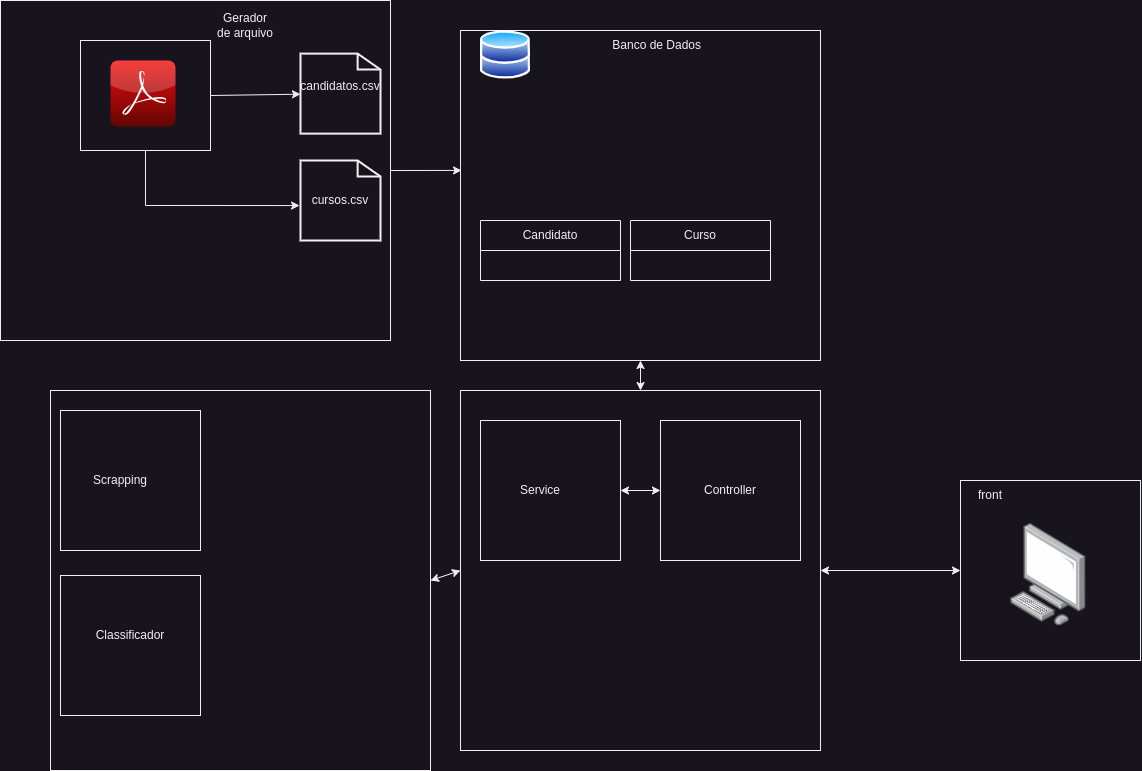

The diagram above was exported from draw.io. Its source (the exported page's mxGraphModel, read from the mxfile embedded in the PNG):
<mxGraphModel dx="1956" dy="1002" grid="1" gridSize="10" guides="1" tooltips="1" connect="1" arrows="1" fold="1" page="1" pageScale="1" pageWidth="827" pageHeight="1169" math="0" shadow="0">
  <root>
    <mxCell id="0" />
    <mxCell id="1" parent="0" />
    <mxCell id="eVnXFw_b6i7V8hgrDX17-1" value="" style="rounded=0;whiteSpace=wrap;html=1;" vertex="1" parent="1">
      <mxGeometry x="20" y="10" width="390" height="340" as="geometry" />
    </mxCell>
    <mxCell id="eVnXFw_b6i7V8hgrDX17-3" value="" style="rounded=0;whiteSpace=wrap;html=1;" vertex="1" parent="1">
      <mxGeometry x="100" y="50" width="130" height="110" as="geometry" />
    </mxCell>
    <mxCell id="eVnXFw_b6i7V8hgrDX17-2" value="" style="dashed=0;outlineConnect=0;html=1;align=center;labelPosition=center;verticalLabelPosition=bottom;verticalAlign=top;shape=mxgraph.webicons.adobe_pdf;fillColor=#F40C0C;gradientColor=#610603" vertex="1" parent="1">
      <mxGeometry x="130" y="70" width="65" height="66.2" as="geometry" />
    </mxCell>
    <mxCell id="eVnXFw_b6i7V8hgrDX17-6" value="" style="html=1;verticalLabelPosition=bottom;align=center;labelBackgroundColor=#ffffff;verticalAlign=middle;strokeWidth=2;strokeColor=default;shadow=0;dashed=0;shape=mxgraph.ios7.icons.document;" vertex="1" parent="1">
      <mxGeometry x="320" y="63.1" width="80" height="80" as="geometry" />
    </mxCell>
    <mxCell id="eVnXFw_b6i7V8hgrDX17-7" value="" style="html=1;verticalLabelPosition=bottom;align=center;labelBackgroundColor=#ffffff;verticalAlign=middle;strokeWidth=2;strokeColor=default;shadow=0;dashed=0;shape=mxgraph.ios7.icons.document;" vertex="1" parent="1">
      <mxGeometry x="320" y="170" width="80" height="80" as="geometry" />
    </mxCell>
    <mxCell id="eVnXFw_b6i7V8hgrDX17-10" value="" style="rounded=0;whiteSpace=wrap;html=1;" vertex="1" parent="1">
      <mxGeometry x="480" y="40" width="360" height="330" as="geometry" />
    </mxCell>
    <mxCell id="eVnXFw_b6i7V8hgrDX17-8" value="" style="image;aspect=fixed;perimeter=ellipsePerimeter;html=1;align=center;shadow=0;dashed=0;spacingTop=3;image=img/lib/active_directory/databases.svg;" vertex="1" parent="1">
      <mxGeometry x="500" y="39.99999999999999" width="50" height="49" as="geometry" />
    </mxCell>
    <mxCell id="eVnXFw_b6i7V8hgrDX17-50" value="Candidato" style="swimlane;fontStyle=0;childLayout=stackLayout;horizontal=1;startSize=30;horizontalStack=0;resizeParent=1;resizeParentMax=0;resizeLast=0;collapsible=1;marginBottom=0;whiteSpace=wrap;html=1;" vertex="1" parent="1">
      <mxGeometry x="500" y="230" width="140" height="60" as="geometry" />
    </mxCell>
    <mxCell id="eVnXFw_b6i7V8hgrDX17-54" value="Curso" style="swimlane;fontStyle=0;childLayout=stackLayout;horizontal=1;startSize=30;horizontalStack=0;resizeParent=1;resizeParentMax=0;resizeLast=0;collapsible=1;marginBottom=0;whiteSpace=wrap;html=1;" vertex="1" parent="1">
      <mxGeometry x="650" y="230" width="140" height="60" as="geometry" />
    </mxCell>
    <mxCell id="eVnXFw_b6i7V8hgrDX17-55" value="" style="whiteSpace=wrap;html=1;aspect=fixed;" vertex="1" parent="1">
      <mxGeometry x="70" y="400" width="380" height="380" as="geometry" />
    </mxCell>
    <mxCell id="eVnXFw_b6i7V8hgrDX17-56" value="" style="whiteSpace=wrap;html=1;aspect=fixed;" vertex="1" parent="1">
      <mxGeometry x="80" y="420" width="140" height="140" as="geometry" />
    </mxCell>
    <mxCell id="eVnXFw_b6i7V8hgrDX17-57" value="Scrapping" style="text;html=1;strokeColor=none;fillColor=none;align=center;verticalAlign=middle;whiteSpace=wrap;rounded=0;" vertex="1" parent="1">
      <mxGeometry x="110" y="475" width="60" height="30" as="geometry" />
    </mxCell>
    <mxCell id="eVnXFw_b6i7V8hgrDX17-58" value="" style="whiteSpace=wrap;html=1;aspect=fixed;" vertex="1" parent="1">
      <mxGeometry x="80" y="585" width="140" height="140" as="geometry" />
    </mxCell>
    <mxCell id="eVnXFw_b6i7V8hgrDX17-59" value="Classificador" style="text;html=1;strokeColor=none;fillColor=none;align=center;verticalAlign=middle;whiteSpace=wrap;rounded=0;" vertex="1" parent="1">
      <mxGeometry x="120" y="630" width="60" height="30" as="geometry" />
    </mxCell>
    <mxCell id="eVnXFw_b6i7V8hgrDX17-60" value="" style="whiteSpace=wrap;html=1;aspect=fixed;" vertex="1" parent="1">
      <mxGeometry x="480" y="400" width="360" height="360" as="geometry" />
    </mxCell>
    <mxCell id="eVnXFw_b6i7V8hgrDX17-61" value="" style="whiteSpace=wrap;html=1;aspect=fixed;" vertex="1" parent="1">
      <mxGeometry x="500" y="430" width="140" height="140" as="geometry" />
    </mxCell>
    <mxCell id="eVnXFw_b6i7V8hgrDX17-62" value="Service" style="text;html=1;strokeColor=none;fillColor=none;align=center;verticalAlign=middle;whiteSpace=wrap;rounded=0;" vertex="1" parent="1">
      <mxGeometry x="530" y="485" width="60" height="30" as="geometry" />
    </mxCell>
    <mxCell id="eVnXFw_b6i7V8hgrDX17-64" value="Controller" style="whiteSpace=wrap;html=1;aspect=fixed;" vertex="1" parent="1">
      <mxGeometry x="680" y="430" width="140" height="140" as="geometry" />
    </mxCell>
    <mxCell id="eVnXFw_b6i7V8hgrDX17-65" value="" style="endArrow=classic;html=1;rounded=0;exitX=1;exitY=0.5;exitDx=0;exitDy=0;" edge="1" parent="1" source="eVnXFw_b6i7V8hgrDX17-3" target="eVnXFw_b6i7V8hgrDX17-6">
      <mxGeometry width="50" height="50" relative="1" as="geometry">
        <mxPoint x="230" y="120" as="sourcePoint" />
        <mxPoint x="280" y="70" as="targetPoint" />
      </mxGeometry>
    </mxCell>
    <mxCell id="eVnXFw_b6i7V8hgrDX17-67" value="" style="endArrow=classic;html=1;rounded=0;exitX=0.5;exitY=1;exitDx=0;exitDy=0;entryX=-0.012;entryY=0.563;entryDx=0;entryDy=0;entryPerimeter=0;" edge="1" parent="1" source="eVnXFw_b6i7V8hgrDX17-3" target="eVnXFw_b6i7V8hgrDX17-7">
      <mxGeometry width="50" height="50" relative="1" as="geometry">
        <mxPoint x="240" y="220" as="sourcePoint" />
        <mxPoint x="290" y="170" as="targetPoint" />
        <Array as="points">
          <mxPoint x="165" y="215" />
        </Array>
      </mxGeometry>
    </mxCell>
    <mxCell id="eVnXFw_b6i7V8hgrDX17-69" value="" style="endArrow=classic;startArrow=classic;html=1;rounded=0;entryX=0.5;entryY=1;entryDx=0;entryDy=0;exitX=0.5;exitY=0;exitDx=0;exitDy=0;" edge="1" parent="1" source="eVnXFw_b6i7V8hgrDX17-60" target="eVnXFw_b6i7V8hgrDX17-10">
      <mxGeometry width="50" height="50" relative="1" as="geometry">
        <mxPoint x="560" y="430" as="sourcePoint" />
        <mxPoint x="610" y="380" as="targetPoint" />
      </mxGeometry>
    </mxCell>
    <mxCell id="eVnXFw_b6i7V8hgrDX17-70" value="" style="endArrow=classic;startArrow=classic;html=1;rounded=0;entryX=0;entryY=0.5;entryDx=0;entryDy=0;exitX=1;exitY=0.5;exitDx=0;exitDy=0;" edge="1" parent="1" source="eVnXFw_b6i7V8hgrDX17-55" target="eVnXFw_b6i7V8hgrDX17-60">
      <mxGeometry width="50" height="50" relative="1" as="geometry">
        <mxPoint x="420" y="640" as="sourcePoint" />
        <mxPoint x="470" y="590" as="targetPoint" />
      </mxGeometry>
    </mxCell>
    <mxCell id="eVnXFw_b6i7V8hgrDX17-71" value="Gerador de arquivo" style="text;html=1;strokeColor=none;fillColor=none;align=center;verticalAlign=middle;whiteSpace=wrap;rounded=0;" vertex="1" parent="1">
      <mxGeometry x="235" y="20" width="60" height="30" as="geometry" />
    </mxCell>
    <mxCell id="eVnXFw_b6i7V8hgrDX17-72" value="&amp;nbsp;Banco de Dados" style="text;html=1;strokeColor=none;fillColor=none;align=center;verticalAlign=middle;whiteSpace=wrap;rounded=0;" vertex="1" parent="1">
      <mxGeometry x="610" y="40" width="130" height="30" as="geometry" />
    </mxCell>
    <mxCell id="eVnXFw_b6i7V8hgrDX17-75" value="candidatos.csv" style="text;html=1;strokeColor=none;fillColor=none;align=center;verticalAlign=middle;whiteSpace=wrap;rounded=0;" vertex="1" parent="1">
      <mxGeometry x="330" y="81" width="60" height="30" as="geometry" />
    </mxCell>
    <mxCell id="eVnXFw_b6i7V8hgrDX17-76" value="cursos.csv" style="text;html=1;strokeColor=none;fillColor=none;align=center;verticalAlign=middle;whiteSpace=wrap;rounded=0;" vertex="1" parent="1">
      <mxGeometry x="330" y="195" width="60" height="30" as="geometry" />
    </mxCell>
    <mxCell id="eVnXFw_b6i7V8hgrDX17-77" value="" style="endArrow=classic;html=1;rounded=0;exitX=1;exitY=0.5;exitDx=0;exitDy=0;entryX=0.003;entryY=0.424;entryDx=0;entryDy=0;entryPerimeter=0;" edge="1" parent="1" source="eVnXFw_b6i7V8hgrDX17-1" target="eVnXFw_b6i7V8hgrDX17-10">
      <mxGeometry width="50" height="50" relative="1" as="geometry">
        <mxPoint x="460" y="190" as="sourcePoint" />
        <mxPoint x="490" y="170" as="targetPoint" />
      </mxGeometry>
    </mxCell>
    <mxCell id="eVnXFw_b6i7V8hgrDX17-78" value="" style="endArrow=classic;startArrow=classic;html=1;rounded=0;exitX=1;exitY=0.5;exitDx=0;exitDy=0;" edge="1" parent="1" source="eVnXFw_b6i7V8hgrDX17-61">
      <mxGeometry width="50" height="50" relative="1" as="geometry">
        <mxPoint x="630" y="550" as="sourcePoint" />
        <mxPoint x="680" y="500" as="targetPoint" />
      </mxGeometry>
    </mxCell>
    <mxCell id="eVnXFw_b6i7V8hgrDX17-80" value="" style="rounded=0;whiteSpace=wrap;html=1;" vertex="1" parent="1">
      <mxGeometry x="980" y="490" width="180" height="180" as="geometry" />
    </mxCell>
    <mxCell id="eVnXFw_b6i7V8hgrDX17-79" value="" style="image;points=[];aspect=fixed;html=1;align=center;shadow=0;dashed=0;image=img/lib/allied_telesis/computer_and_terminals/Personal_Computer.svg;" vertex="1" parent="1">
      <mxGeometry x="1030" y="533" width="75.6" height="102.46" as="geometry" />
    </mxCell>
    <mxCell id="eVnXFw_b6i7V8hgrDX17-81" value="front" style="text;html=1;strokeColor=none;fillColor=none;align=center;verticalAlign=middle;whiteSpace=wrap;rounded=0;" vertex="1" parent="1">
      <mxGeometry x="980" y="490" width="60" height="30" as="geometry" />
    </mxCell>
    <mxCell id="eVnXFw_b6i7V8hgrDX17-82" value="" style="endArrow=classic;startArrow=classic;html=1;rounded=0;exitX=1;exitY=0.5;exitDx=0;exitDy=0;entryX=0;entryY=0.5;entryDx=0;entryDy=0;" edge="1" parent="1" source="eVnXFw_b6i7V8hgrDX17-60" target="eVnXFw_b6i7V8hgrDX17-80">
      <mxGeometry width="50" height="50" relative="1" as="geometry">
        <mxPoint x="860" y="570" as="sourcePoint" />
        <mxPoint x="910" y="520" as="targetPoint" />
      </mxGeometry>
    </mxCell>
  </root>
</mxGraphModel>